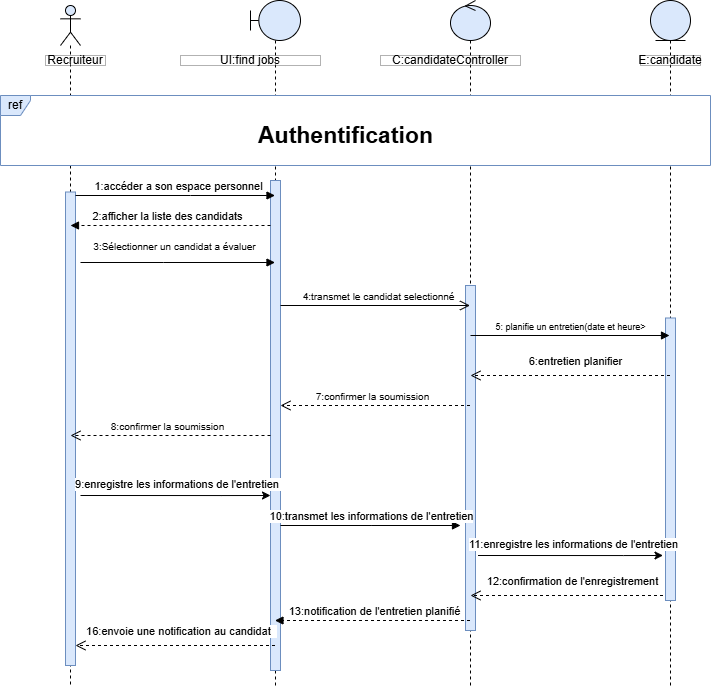

The diagram above was exported from draw.io. Its source (the exported page's mxGraphModel, read from the mxfile embedded in the PNG):
<mxGraphModel dx="659" dy="1723" grid="1" gridSize="10" guides="1" tooltips="1" connect="1" arrows="1" fold="1" page="1" pageScale="1" pageWidth="827" pageHeight="1169" math="0" shadow="0">
  <root>
    <mxCell id="0" />
    <mxCell id="1" parent="0" />
    <mxCell id="mPq1cTRQykfIvM-34hby-1" value="" style="shape=umlLifeline;perimeter=lifelinePerimeter;whiteSpace=wrap;html=1;container=1;dropTarget=0;collapsible=0;recursiveResize=0;outlineConnect=0;portConstraint=eastwest;newEdgeStyle={&quot;curved&quot;:0,&quot;rounded&quot;:0};participant=umlBoundary;fillColor=#dae8fc;strokeColor=default;" vertex="1" parent="1">
      <mxGeometry x="260" y="-1095" width="50" height="685" as="geometry" />
    </mxCell>
    <mxCell id="mPq1cTRQykfIvM-34hby-2" value="" style="html=1;points=[[0,0,0,0,5],[0,1,0,0,-5],[1,0,0,0,5],[1,1,0,0,-5]];perimeter=orthogonalPerimeter;outlineConnect=0;targetShapes=umlLifeline;portConstraint=eastwest;newEdgeStyle={&quot;curved&quot;:0,&quot;rounded&quot;:0};fillColor=#dae8fc;strokeColor=#6c8ebf;" vertex="1" parent="mPq1cTRQykfIvM-34hby-1">
      <mxGeometry x="20" y="180" width="10" height="490" as="geometry" />
    </mxCell>
    <mxCell id="mPq1cTRQykfIvM-34hby-3" value="" style="shape=umlLifeline;perimeter=lifelinePerimeter;whiteSpace=wrap;html=1;container=1;dropTarget=0;collapsible=0;recursiveResize=0;outlineConnect=0;portConstraint=eastwest;newEdgeStyle={&quot;curved&quot;:0,&quot;rounded&quot;:0};participant=umlEntity;fillColor=#dae8fc;strokeColor=default;" vertex="1" parent="1">
      <mxGeometry x="660" y="-1095" width="40" height="685" as="geometry" />
    </mxCell>
    <mxCell id="mPq1cTRQykfIvM-34hby-4" value="" style="html=1;points=[[0,0,0,0,5],[0,1,0,0,-5],[1,0,0,0,5],[1,1,0,0,-5]];perimeter=orthogonalPerimeter;outlineConnect=0;targetShapes=umlLifeline;portConstraint=eastwest;newEdgeStyle={&quot;curved&quot;:0,&quot;rounded&quot;:0};fillColor=#dae8fc;strokeColor=#6c8ebf;" vertex="1" parent="mPq1cTRQykfIvM-34hby-3">
      <mxGeometry x="15" y="317.5" width="10" height="282.5" as="geometry" />
    </mxCell>
    <mxCell id="mPq1cTRQykfIvM-34hby-5" value="" style="shape=umlLifeline;perimeter=lifelinePerimeter;whiteSpace=wrap;html=1;container=1;dropTarget=0;collapsible=0;recursiveResize=0;outlineConnect=0;portConstraint=eastwest;newEdgeStyle={&quot;curved&quot;:0,&quot;rounded&quot;:0};participant=umlControl;fillColor=#dae8fc;strokeColor=default;" vertex="1" parent="1">
      <mxGeometry x="460" y="-1095" width="40" height="685" as="geometry" />
    </mxCell>
    <mxCell id="mPq1cTRQykfIvM-34hby-6" value="" style="html=1;points=[[0,0,0,0,5],[0,1,0,0,-5],[1,0,0,0,5],[1,1,0,0,-5]];perimeter=orthogonalPerimeter;outlineConnect=0;targetShapes=umlLifeline;portConstraint=eastwest;newEdgeStyle={&quot;curved&quot;:0,&quot;rounded&quot;:0};fillColor=#dae8fc;strokeColor=#6c8ebf;" vertex="1" parent="mPq1cTRQykfIvM-34hby-5">
      <mxGeometry x="15" y="285" width="10" height="345" as="geometry" />
    </mxCell>
    <mxCell id="mPq1cTRQykfIvM-34hby-7" value="" style="shape=umlLifeline;perimeter=lifelinePerimeter;whiteSpace=wrap;html=1;container=1;dropTarget=0;collapsible=0;recursiveResize=0;outlineConnect=0;portConstraint=eastwest;newEdgeStyle={&quot;curved&quot;:0,&quot;rounded&quot;:0};participant=umlActor;fillColor=#dae8fc;strokeColor=default;" vertex="1" parent="1">
      <mxGeometry x="70" y="-1090" width="20" height="680" as="geometry" />
    </mxCell>
    <mxCell id="mPq1cTRQykfIvM-34hby-8" value="" style="html=1;points=[[0,0,0,0,5],[0,1,0,0,-5],[1,0,0,0,5],[1,1,0,0,-5]];perimeter=orthogonalPerimeter;outlineConnect=0;targetShapes=umlLifeline;portConstraint=eastwest;newEdgeStyle={&quot;curved&quot;:0,&quot;rounded&quot;:0};fillColor=#dae8fc;strokeColor=#6c8ebf;" vertex="1" parent="mPq1cTRQykfIvM-34hby-7">
      <mxGeometry x="5" y="186.5" width="10" height="473.5" as="geometry" />
    </mxCell>
    <mxCell id="mPq1cTRQykfIvM-34hby-9" value="6:entretien planifier" style="html=1;verticalAlign=bottom;endArrow=open;dashed=1;endSize=8;curved=0;rounded=0;" edge="1" parent="1" source="mPq1cTRQykfIvM-34hby-3">
      <mxGeometry x="-0.0526" y="-5" relative="1" as="geometry">
        <mxPoint x="669.5" y="-720" as="sourcePoint" />
        <mxPoint x="480" y="-720" as="targetPoint" />
        <mxPoint as="offset" />
      </mxGeometry>
    </mxCell>
    <mxCell id="mPq1cTRQykfIvM-34hby-10" value="2:afficher la liste des candidats" style="html=1;verticalAlign=bottom;endArrow=block;curved=0;rounded=0;dashed=1;" edge="1" parent="1" source="mPq1cTRQykfIvM-34hby-2">
      <mxGeometry x="0.0303" width="80" relative="1" as="geometry">
        <mxPoint x="274.5000000000001" y="-870" as="sourcePoint" />
        <mxPoint x="80" y="-870" as="targetPoint" />
        <mxPoint as="offset" />
        <Array as="points" />
      </mxGeometry>
    </mxCell>
    <mxCell id="mPq1cTRQykfIvM-34hby-11" value="Recruiteur" style="html=1;whiteSpace=wrap;opacity=30;gradientColor=none;fillColor=default;fillStyle=auto;rounded=0;" vertex="1" parent="1">
      <mxGeometry x="55" y="-1040" width="60" height="10" as="geometry" />
    </mxCell>
    <mxCell id="mPq1cTRQykfIvM-34hby-12" value="UI:find jobs" style="html=1;whiteSpace=wrap;opacity=30;gradientColor=none;fillColor=default;fillStyle=auto;rounded=0;" vertex="1" parent="1">
      <mxGeometry x="190" y="-1040" width="140" height="10" as="geometry" />
    </mxCell>
    <mxCell id="mPq1cTRQykfIvM-34hby-13" value="C:candidateController" style="html=1;whiteSpace=wrap;opacity=30;gradientColor=none;fillColor=default;fillStyle=auto;rounded=0;" vertex="1" parent="1">
      <mxGeometry x="390" y="-1040" width="140" height="10" as="geometry" />
    </mxCell>
    <mxCell id="mPq1cTRQykfIvM-34hby-14" value="E:candidate" style="html=1;whiteSpace=wrap;opacity=30;gradientColor=none;fillColor=default;fillStyle=auto;rounded=0;" vertex="1" parent="1">
      <mxGeometry x="650" y="-1040" width="60" height="10" as="geometry" />
    </mxCell>
    <mxCell id="mPq1cTRQykfIvM-34hby-15" value="1:accéder a son espace personnel" style="html=1;verticalAlign=bottom;endArrow=block;curved=0;rounded=0;" edge="1" parent="1" target="mPq1cTRQykfIvM-34hby-1">
      <mxGeometry x="0.0303" width="80" relative="1" as="geometry">
        <mxPoint x="85" y="-900" as="sourcePoint" />
        <mxPoint x="250" y="-900" as="targetPoint" />
        <Array as="points">
          <mxPoint x="200" y="-900" />
        </Array>
        <mxPoint as="offset" />
      </mxGeometry>
    </mxCell>
    <mxCell id="mPq1cTRQykfIvM-34hby-16" value="ref" style="shape=umlFrame;whiteSpace=wrap;html=1;pointerEvents=0;fillColor=#dae8fc;strokeColor=#6c8ebf;width=30;height=20;swimlaneFillColor=default;" vertex="1" parent="1">
      <mxGeometry x="10" y="-1000" width="710" height="70" as="geometry" />
    </mxCell>
    <mxCell id="mPq1cTRQykfIvM-34hby-17" value="&lt;font style=&quot;font-size: 10px;&quot;&gt;&lt;font style=&quot;font-size: 10px;&quot;&gt;3:&lt;/font&gt;&lt;font style=&quot;font-size: 10px;&quot;&gt;Sélectionner un candidat a évaluer&lt;/font&gt;&lt;/font&gt;" style="html=1;verticalAlign=bottom;endArrow=block;curved=0;rounded=0;" edge="1" parent="1" target="mPq1cTRQykfIvM-34hby-1">
      <mxGeometry x="-0.0322" y="7" width="80" relative="1" as="geometry">
        <mxPoint x="90" y="-833" as="sourcePoint" />
        <mxPoint x="255" y="-833" as="targetPoint" />
        <mxPoint as="offset" />
        <Array as="points">
          <mxPoint x="173.10000000000002" y="-833" />
        </Array>
      </mxGeometry>
    </mxCell>
    <mxCell id="mPq1cTRQykfIvM-34hby-18" value="&lt;font style=&quot;font-size: 23px;&quot;&gt;Authentification&lt;/font&gt;" style="text;html=1;align=center;verticalAlign=middle;resizable=0;points=[];autosize=1;strokeColor=none;fillColor=default;gradientColor=none;rounded=0;glass=0;shadow=0;fontStyle=1" vertex="1" parent="1">
      <mxGeometry x="265" y="-980" width="180" height="40" as="geometry" />
    </mxCell>
    <mxCell id="mPq1cTRQykfIvM-34hby-19" style="edgeStyle=orthogonalEdgeStyle;rounded=0;orthogonalLoop=1;jettySize=auto;html=1;curved=0;" edge="1" parent="1">
      <mxGeometry relative="1" as="geometry">
        <mxPoint x="90" y="-600" as="sourcePoint" />
        <mxPoint x="280" y="-600" as="targetPoint" />
        <Array as="points">
          <mxPoint x="230.55" y="-600.05" />
          <mxPoint x="230.55" y="-600.05" />
        </Array>
      </mxGeometry>
    </mxCell>
    <mxCell id="mPq1cTRQykfIvM-34hby-20" value="9:enregistre les informations de l'entretien&amp;nbsp;" style="edgeLabel;html=1;align=center;verticalAlign=middle;resizable=0;points=[];" vertex="1" connectable="0" parent="mPq1cTRQykfIvM-34hby-19">
      <mxGeometry x="-0.0336" y="-1" relative="1" as="geometry">
        <mxPoint x="6" y="-13" as="offset" />
      </mxGeometry>
    </mxCell>
    <mxCell id="mPq1cTRQykfIvM-34hby-21" value="&lt;font style=&quot;font-size: 9px;&quot;&gt;5: planifie un entretien(date et heure&amp;gt;&lt;/font&gt;" style="html=1;verticalAlign=bottom;endArrow=block;curved=0;rounded=0;" edge="1" parent="1">
      <mxGeometry width="80" relative="1" as="geometry">
        <mxPoint x="480" y="-760" as="sourcePoint" />
        <mxPoint x="679" y="-760" as="targetPoint" />
        <mxPoint as="offset" />
        <Array as="points" />
      </mxGeometry>
    </mxCell>
    <mxCell id="mPq1cTRQykfIvM-34hby-22" value="10:transmet les informations de l'entretien" style="html=1;verticalAlign=bottom;endArrow=block;curved=0;rounded=0;" edge="1" parent="1">
      <mxGeometry width="80" relative="1" as="geometry">
        <mxPoint x="290" y="-570" as="sourcePoint" />
        <mxPoint x="470" y="-570" as="targetPoint" />
        <mxPoint as="offset" />
        <Array as="points">
          <mxPoint x="380.6" y="-570" />
        </Array>
      </mxGeometry>
    </mxCell>
    <mxCell id="mPq1cTRQykfIvM-34hby-23" value="&lt;div style=&quot;text-align: left;&quot;&gt;12:confirmation de l'enregistrement&lt;/div&gt;" style="html=1;verticalAlign=bottom;endArrow=open;dashed=1;endSize=8;curved=0;rounded=0;" edge="1" parent="1">
      <mxGeometry x="-0.0588" y="-5" relative="1" as="geometry">
        <mxPoint x="672.5" y="-500" as="sourcePoint" />
        <mxPoint x="480" y="-500" as="targetPoint" />
        <mxPoint as="offset" />
      </mxGeometry>
    </mxCell>
    <mxCell id="mPq1cTRQykfIvM-34hby-24" value="&lt;font style=&quot;font-size: 10px;&quot;&gt;7:confirmer la soumission&lt;/font&gt;" style="html=1;verticalAlign=bottom;endArrow=open;dashed=1;endSize=8;curved=0;rounded=0;" edge="1" parent="1" source="mPq1cTRQykfIvM-34hby-5">
      <mxGeometry x="0.0292" relative="1" as="geometry">
        <mxPoint x="470" y="-690" as="sourcePoint" />
        <mxPoint x="290" y="-690" as="targetPoint" />
        <mxPoint as="offset" />
      </mxGeometry>
    </mxCell>
    <mxCell id="mPq1cTRQykfIvM-34hby-27" value="&lt;font style=&quot;font-size: 10px;&quot;&gt;4:transmet le candidat selectionné&lt;/font&gt;" style="html=1;verticalAlign=bottom;endArrow=open;endSize=8;curved=0;rounded=0;" edge="1" parent="1" target="mPq1cTRQykfIvM-34hby-5">
      <mxGeometry x="0.0279" relative="1" as="geometry">
        <mxPoint x="290" y="-790" as="sourcePoint" />
        <mxPoint x="449.5" y="-790" as="targetPoint" />
        <mxPoint as="offset" />
      </mxGeometry>
    </mxCell>
    <mxCell id="mPq1cTRQykfIvM-34hby-28" style="edgeStyle=orthogonalEdgeStyle;rounded=0;orthogonalLoop=1;jettySize=auto;html=1;curved=0;" edge="1" parent="1">
      <mxGeometry relative="1" as="geometry">
        <mxPoint x="487.5" y="-540" as="sourcePoint" />
        <mxPoint x="672.5" y="-540" as="targetPoint" />
        <Array as="points">
          <mxPoint x="633.05" y="-540.05" />
          <mxPoint x="633.05" y="-540.05" />
        </Array>
      </mxGeometry>
    </mxCell>
    <mxCell id="mPq1cTRQykfIvM-34hby-29" value="11:enregistre les informations de l'entretien" style="edgeLabel;html=1;align=center;verticalAlign=middle;resizable=0;points=[];" vertex="1" connectable="0" parent="mPq1cTRQykfIvM-34hby-28">
      <mxGeometry x="-0.0336" y="-1" relative="1" as="geometry">
        <mxPoint x="6" y="-13" as="offset" />
      </mxGeometry>
    </mxCell>
    <mxCell id="mPq1cTRQykfIvM-34hby-30" value="&lt;font style=&quot;font-size: 10px;&quot;&gt;8:confirmer la soumission&lt;/font&gt;" style="html=1;verticalAlign=bottom;endArrow=open;dashed=1;endSize=8;curved=0;rounded=0;" edge="1" parent="1">
      <mxGeometry x="0.0316" relative="1" as="geometry">
        <mxPoint x="280" y="-660" as="sourcePoint" />
        <mxPoint x="80" y="-660" as="targetPoint" />
        <mxPoint as="offset" />
      </mxGeometry>
    </mxCell>
    <mxCell id="mPq1cTRQykfIvM-34hby-31" value="13:notification de l'entretien planifié" style="html=1;verticalAlign=bottom;endArrow=block;curved=0;rounded=0;dashed=1;" edge="1" parent="1" target="mPq1cTRQykfIvM-34hby-1" source="mPq1cTRQykfIvM-34hby-5">
      <mxGeometry x="-0.0207" width="80" relative="1" as="geometry">
        <mxPoint x="287.5" y="-475" as="sourcePoint" />
        <mxPoint x="320" y="-440" as="targetPoint" />
        <mxPoint as="offset" />
        <Array as="points">
          <mxPoint x="353.1" y="-475" />
        </Array>
      </mxGeometry>
    </mxCell>
    <mxCell id="mPq1cTRQykfIvM-34hby-32" value="&lt;div style=&quot;text-align: left;&quot;&gt;16:envoie une notification au candidat&amp;nbsp;&amp;nbsp;&lt;/div&gt;" style="html=1;verticalAlign=bottom;endArrow=open;dashed=1;endSize=8;curved=0;rounded=0;" edge="1" parent="1" source="mPq1cTRQykfIvM-34hby-1" target="mPq1cTRQykfIvM-34hby-8">
      <mxGeometry x="-0.0565" y="-5" relative="1" as="geometry">
        <mxPoint x="250" y="-450" as="sourcePoint" />
        <mxPoint x="90" y="-450" as="targetPoint" />
        <mxPoint as="offset" />
        <Array as="points">
          <mxPoint x="150" y="-450" />
        </Array>
      </mxGeometry>
    </mxCell>
  </root>
</mxGraphModel>